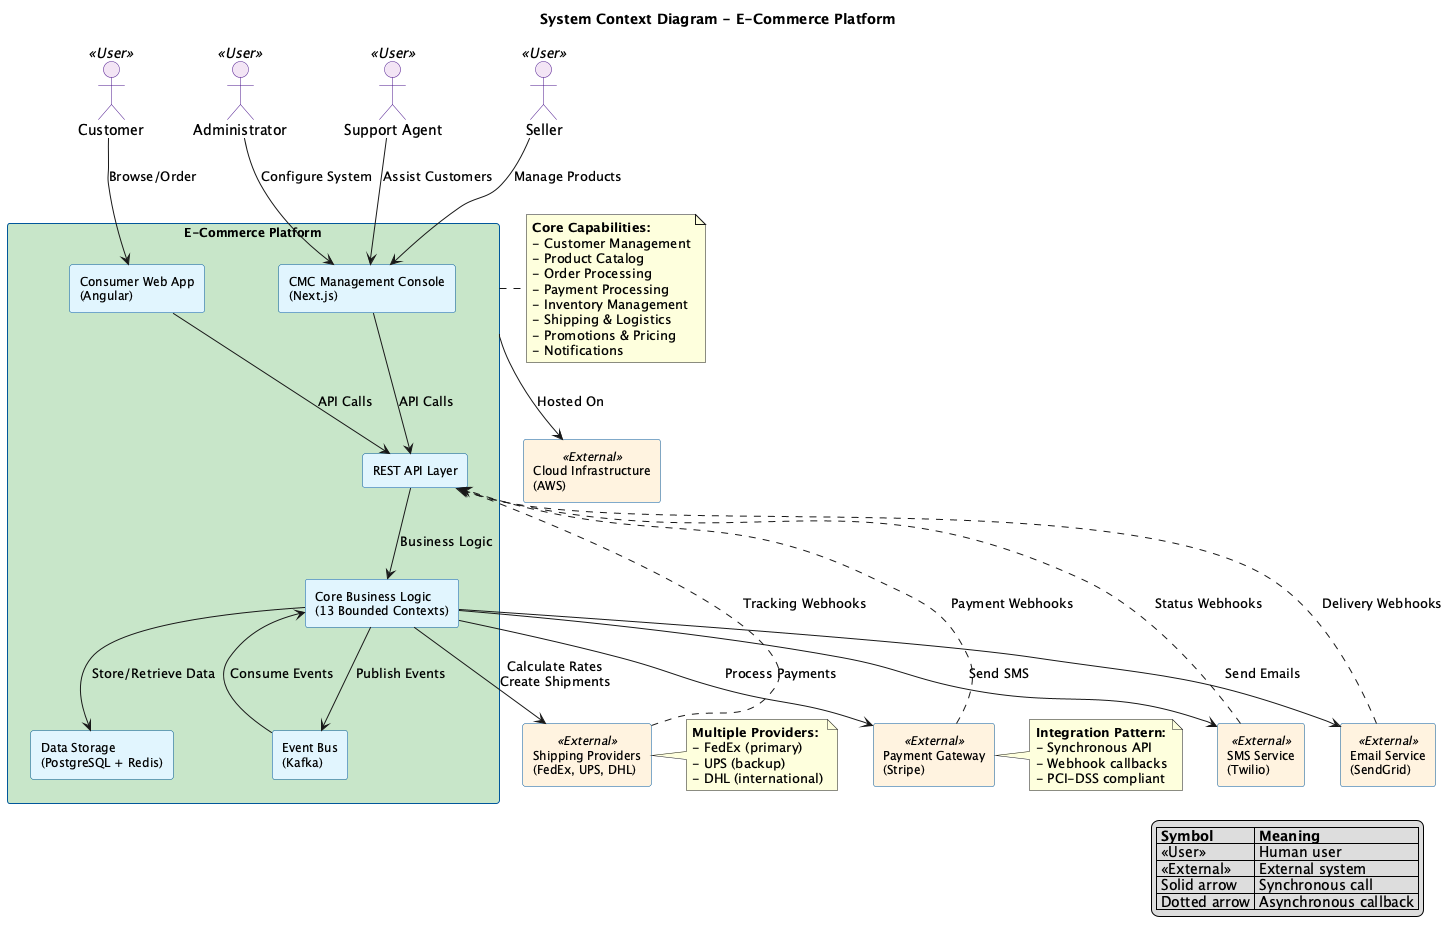

The diagram above was rendered by PlantUML. Its source (embedded in the PNG):
@startuml system-context
!define RECTANGLE_COLOR #E1F5FE
!define EXTERNAL_COLOR #FFF3E0
!define USER_COLOR #F3E5F5
!define SYSTEM_COLOR #C8E6C9

title System Context Diagram - E-Commerce Platform

' Define styles
skinparam rectangle {
    BackgroundColor RECTANGLE_COLOR
    BorderColor #01579B
    FontSize 12
}

skinparam actor {
    BackgroundColor USER_COLOR
    BorderColor #4A148C
}

' Users
actor "Customer" as customer <<User>> #F3E5F5
actor "Seller" as seller <<User>> #F3E5F5
actor "Administrator" as admin <<User>> #F3E5F5
actor "Support Agent" as support <<User>> #F3E5F5

' Main System
rectangle "E-Commerce Platform" as platform #C8E6C9 {
    rectangle "Consumer Web App\n(Angular)" as consumer_app
    rectangle "CMC Management Console\n(Next.js)" as cmc_app
    rectangle "REST API Layer" as api
    rectangle "Core Business Logic\n(13 Bounded Contexts)" as core
    rectangle "Event Bus\n(Kafka)" as events
    rectangle "Data Storage\n(PostgreSQL + Redis)" as storage
}

' External Systems
rectangle "Payment Gateway\n(Stripe)" as payment_gateway <<External>> #FFF3E0
rectangle "Email Service\n(SendGrid)" as email_service <<External>> #FFF3E0
rectangle "SMS Service\n(Twilio)" as sms_service <<External>> #FFF3E0
rectangle "Shipping Providers\n(FedEx, UPS, DHL)" as shipping <<External>> #FFF3E0
rectangle "Cloud Infrastructure\n(AWS)" as aws <<External>> #FFF3E0

' User interactions
customer --> consumer_app : Browse/Order
seller --> cmc_app : Manage Products
admin --> cmc_app : Configure System
support --> cmc_app : Assist Customers

' Internal flows
consumer_app --> api : API Calls
cmc_app --> api : API Calls
api --> core : Business Logic
core --> storage : Store/Retrieve Data
core --> events : Publish Events
events --> core : Consume Events

' External integrations
core --> payment_gateway : Process Payments
payment_gateway ..> api : Payment Webhooks

core --> email_service : Send Emails
email_service ..> api : Delivery Webhooks

core --> sms_service : Send SMS
sms_service ..> api : Status Webhooks

core --> shipping : Calculate Rates\nCreate Shipments
shipping ..> api : Tracking Webhooks

platform --> aws : Hosted On

' Notes
note right of platform
  **Core Capabilities:**
  - Customer Management
  - Product Catalog
  - Order Processing
  - Payment Processing
  - Inventory Management
  - Shipping & Logistics
  - Promotions & Pricing
  - Notifications
end note

note right of payment_gateway
  **Integration Pattern:**
  - Synchronous API
  - Webhook callbacks
  - PCI-DSS compliant
end note

note right of shipping
  **Multiple Providers:**
  - FedEx (primary)
  - UPS (backup)
  - DHL (international)
end note

legend right
  |= Symbol |= Meaning |
  | <<User>> | Human user |
  | <<External>> | External system |
  | Solid arrow | Synchronous call |
  | Dotted arrow | Asynchronous callback |
endlegend

@enduml